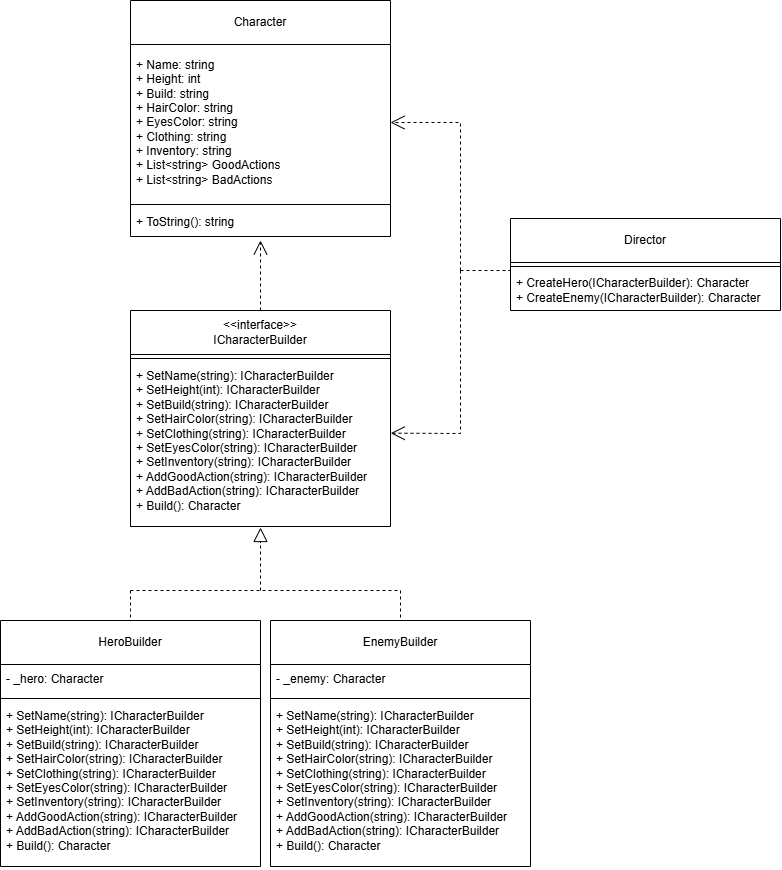

The diagram above was exported from draw.io. Its source (the exported page's mxGraphModel, read from the mxfile embedded in the PNG):
<mxGraphModel dx="2074" dy="1840" grid="1" gridSize="10" guides="1" tooltips="1" connect="1" arrows="1" fold="1" page="1" pageScale="1" pageWidth="827" pageHeight="1169" math="0" shadow="0">
  <root>
    <mxCell id="0" />
    <mxCell id="1" parent="0" />
    <mxCell id="KrX9SpQCHnjdoaZehX9g-1" value="&amp;lt;&amp;lt;interface&amp;gt;&amp;gt;&lt;div&gt;ICharacterBuilder&lt;/div&gt;" style="swimlane;fontStyle=0;childLayout=stackLayout;horizontal=1;startSize=44;fillColor=none;horizontalStack=0;resizeParent=1;resizeParentMax=0;resizeLast=0;collapsible=1;marginBottom=0;whiteSpace=wrap;html=1;" vertex="1" parent="1">
      <mxGeometry x="10" y="80" width="260" height="216" as="geometry" />
    </mxCell>
    <mxCell id="KrX9SpQCHnjdoaZehX9g-2" value="" style="line;strokeWidth=1;fillColor=none;align=left;verticalAlign=middle;spacingTop=-1;spacingLeft=3;spacingRight=3;rotatable=0;labelPosition=right;points=[];portConstraint=eastwest;strokeColor=inherit;" vertex="1" parent="KrX9SpQCHnjdoaZehX9g-1">
      <mxGeometry y="44" width="260" height="8" as="geometry" />
    </mxCell>
    <mxCell id="KrX9SpQCHnjdoaZehX9g-3" value="+ SetName(string): ICharacterBuilder&lt;div&gt;+ SetHeight(int): ICharacterBuilder&lt;/div&gt;&lt;div&gt;+ SetBuild(string): ICharacterBuilder&lt;/div&gt;&lt;div&gt;+ SetHairColor(string): ICharacterBuilder&lt;/div&gt;&lt;div&gt;+ SetClothing(string): ICharacterBuilder&lt;/div&gt;&lt;div&gt;+ SetEyesColor(string): ICharacterBuilder&lt;/div&gt;&lt;div&gt;+ SetInventory(string): ICharacterBuilder&lt;/div&gt;&lt;div&gt;+ AddGoodAction(string): ICharacterBuilder&lt;/div&gt;&lt;div&gt;+ AddBadAction(string): ICharacterBuilder&lt;/div&gt;&lt;div&gt;+ Build(): Character&lt;/div&gt;" style="text;strokeColor=none;fillColor=none;align=left;verticalAlign=top;spacingLeft=4;spacingRight=4;overflow=hidden;rotatable=0;points=[[0,0.5],[1,0.5]];portConstraint=eastwest;whiteSpace=wrap;html=1;" vertex="1" parent="KrX9SpQCHnjdoaZehX9g-1">
      <mxGeometry y="52" width="260" height="164" as="geometry" />
    </mxCell>
    <mxCell id="KrX9SpQCHnjdoaZehX9g-4" value="" style="endArrow=block;dashed=1;endFill=0;endSize=12;html=1;rounded=0;" edge="1" parent="1">
      <mxGeometry width="160" relative="1" as="geometry">
        <mxPoint x="140" y="360" as="sourcePoint" />
        <mxPoint x="140" y="297" as="targetPoint" />
      </mxGeometry>
    </mxCell>
    <mxCell id="KrX9SpQCHnjdoaZehX9g-8" value="" style="endArrow=none;dashed=1;html=1;rounded=0;" edge="1" parent="1">
      <mxGeometry width="50" height="50" relative="1" as="geometry">
        <mxPoint x="10" y="360" as="sourcePoint" />
        <mxPoint x="280" y="360" as="targetPoint" />
      </mxGeometry>
    </mxCell>
    <mxCell id="KrX9SpQCHnjdoaZehX9g-9" value="" style="endArrow=none;dashed=1;html=1;rounded=0;" edge="1" parent="1">
      <mxGeometry width="50" height="50" relative="1" as="geometry">
        <mxPoint x="280" y="360" as="sourcePoint" />
        <mxPoint x="280" y="390" as="targetPoint" />
      </mxGeometry>
    </mxCell>
    <mxCell id="KrX9SpQCHnjdoaZehX9g-11" value="" style="endArrow=none;dashed=1;html=1;rounded=0;" edge="1" parent="1">
      <mxGeometry width="50" height="50" relative="1" as="geometry">
        <mxPoint x="9.999999999999986" y="360" as="sourcePoint" />
        <mxPoint x="9.999999999999986" y="390" as="targetPoint" />
        <Array as="points">
          <mxPoint x="10" y="380" />
        </Array>
      </mxGeometry>
    </mxCell>
    <mxCell id="KrX9SpQCHnjdoaZehX9g-18" value="Director" style="swimlane;fontStyle=0;childLayout=stackLayout;horizontal=1;startSize=44;fillColor=none;horizontalStack=0;resizeParent=1;resizeParentMax=0;resizeLast=0;collapsible=1;marginBottom=0;whiteSpace=wrap;html=1;" vertex="1" parent="1">
      <mxGeometry x="390" y="-12" width="270" height="92" as="geometry" />
    </mxCell>
    <mxCell id="KrX9SpQCHnjdoaZehX9g-19" value="" style="line;strokeWidth=1;fillColor=none;align=left;verticalAlign=middle;spacingTop=-1;spacingLeft=3;spacingRight=3;rotatable=0;labelPosition=right;points=[];portConstraint=eastwest;strokeColor=inherit;" vertex="1" parent="KrX9SpQCHnjdoaZehX9g-18">
      <mxGeometry y="44" width="270" height="8" as="geometry" />
    </mxCell>
    <mxCell id="KrX9SpQCHnjdoaZehX9g-20" value="+ CreateHero(ICharacterBuilder): Character&lt;div&gt;+ CreateEnemy(ICharacterBuilder): Character&lt;/div&gt;" style="text;html=1;align=left;verticalAlign=middle;resizable=0;points=[];autosize=1;strokeColor=none;fillColor=none;spacingLeft=4;spacingRight=4;" vertex="1" parent="KrX9SpQCHnjdoaZehX9g-18">
      <mxGeometry y="52" width="270" height="40" as="geometry" />
    </mxCell>
    <mxCell id="KrX9SpQCHnjdoaZehX9g-88" value="" style="endArrow=open;endSize=12;dashed=1;html=1;rounded=0;exitX=0.5;exitY=0;exitDx=0;exitDy=0;" edge="1" parent="1" source="KrX9SpQCHnjdoaZehX9g-1">
      <mxGeometry width="160" relative="1" as="geometry">
        <mxPoint x="680" y="265" as="sourcePoint" />
        <mxPoint x="140" y="10" as="targetPoint" />
      </mxGeometry>
    </mxCell>
    <mxCell id="KrX9SpQCHnjdoaZehX9g-91" value="HeroBuilder" style="swimlane;fontStyle=0;childLayout=stackLayout;horizontal=1;startSize=44;fillColor=none;horizontalStack=0;resizeParent=1;resizeParentMax=0;resizeLast=0;collapsible=1;marginBottom=0;whiteSpace=wrap;html=1;" vertex="1" parent="1">
      <mxGeometry x="-120" y="390" width="260" height="246" as="geometry" />
    </mxCell>
    <mxCell id="KrX9SpQCHnjdoaZehX9g-94" value="- _hero: Character" style="text;html=1;align=left;verticalAlign=middle;resizable=0;points=[];autosize=1;strokeColor=none;fillColor=none;spacingLeft=4;spacingRight=4;" vertex="1" parent="KrX9SpQCHnjdoaZehX9g-91">
      <mxGeometry y="44" width="260" height="30" as="geometry" />
    </mxCell>
    <mxCell id="KrX9SpQCHnjdoaZehX9g-92" value="" style="line;strokeWidth=1;fillColor=none;align=left;verticalAlign=middle;spacingTop=-1;spacingLeft=3;spacingRight=3;rotatable=0;labelPosition=right;points=[];portConstraint=eastwest;strokeColor=inherit;" vertex="1" parent="KrX9SpQCHnjdoaZehX9g-91">
      <mxGeometry y="74" width="260" height="8" as="geometry" />
    </mxCell>
    <mxCell id="KrX9SpQCHnjdoaZehX9g-93" value="+ SetName(string): ICharacterBuilder&lt;div&gt;+ SetHeight(int): ICharacterBuilder&lt;/div&gt;&lt;div&gt;+ SetBuild(string): ICharacterBuilder&lt;/div&gt;&lt;div&gt;+ SetHairColor(string): ICharacterBuilder&lt;/div&gt;&lt;div&gt;+ SetClothing(string): ICharacterBuilder&lt;/div&gt;&lt;div&gt;+ SetEyesColor(string): ICharacterBuilder&lt;/div&gt;&lt;div&gt;+ SetInventory(string): ICharacterBuilder&lt;/div&gt;&lt;div&gt;+ AddGoodAction(string): ICharacterBuilder&lt;/div&gt;&lt;div&gt;+ AddBadAction(string): ICharacterBuilder&lt;/div&gt;&lt;div&gt;+ Build(): Character&lt;/div&gt;" style="text;strokeColor=none;fillColor=none;align=left;verticalAlign=top;spacingLeft=4;spacingRight=4;overflow=hidden;rotatable=0;points=[[0,0.5],[1,0.5]];portConstraint=eastwest;whiteSpace=wrap;html=1;" vertex="1" parent="KrX9SpQCHnjdoaZehX9g-91">
      <mxGeometry y="82" width="260" height="164" as="geometry" />
    </mxCell>
    <mxCell id="KrX9SpQCHnjdoaZehX9g-95" value="EnemyBuilder" style="swimlane;fontStyle=0;childLayout=stackLayout;horizontal=1;startSize=44;fillColor=none;horizontalStack=0;resizeParent=1;resizeParentMax=0;resizeLast=0;collapsible=1;marginBottom=0;whiteSpace=wrap;html=1;" vertex="1" parent="1">
      <mxGeometry x="150" y="390" width="260" height="246" as="geometry" />
    </mxCell>
    <mxCell id="KrX9SpQCHnjdoaZehX9g-96" value="- _enemy: Character" style="text;html=1;align=left;verticalAlign=middle;resizable=0;points=[];autosize=1;strokeColor=none;fillColor=none;spacingLeft=4;spacingRight=4;" vertex="1" parent="KrX9SpQCHnjdoaZehX9g-95">
      <mxGeometry y="44" width="260" height="30" as="geometry" />
    </mxCell>
    <mxCell id="KrX9SpQCHnjdoaZehX9g-97" value="" style="line;strokeWidth=1;fillColor=none;align=left;verticalAlign=middle;spacingTop=-1;spacingLeft=3;spacingRight=3;rotatable=0;labelPosition=right;points=[];portConstraint=eastwest;strokeColor=inherit;" vertex="1" parent="KrX9SpQCHnjdoaZehX9g-95">
      <mxGeometry y="74" width="260" height="8" as="geometry" />
    </mxCell>
    <mxCell id="KrX9SpQCHnjdoaZehX9g-98" value="+ SetName(string): ICharacterBuilder&lt;div&gt;+ SetHeight(int): ICharacterBuilder&lt;/div&gt;&lt;div&gt;+ SetBuild(string): ICharacterBuilder&lt;/div&gt;&lt;div&gt;+ SetHairColor(string): ICharacterBuilder&lt;/div&gt;&lt;div&gt;+ SetClothing(string): ICharacterBuilder&lt;/div&gt;&lt;div&gt;+ SetEyesColor(string): ICharacterBuilder&lt;/div&gt;&lt;div&gt;+ SetInventory(string): ICharacterBuilder&lt;/div&gt;&lt;div&gt;+ AddGoodAction(string): ICharacterBuilder&lt;/div&gt;&lt;div&gt;+ AddBadAction(string): ICharacterBuilder&lt;/div&gt;&lt;div&gt;+ Build(): Character&lt;/div&gt;" style="text;strokeColor=none;fillColor=none;align=left;verticalAlign=top;spacingLeft=4;spacingRight=4;overflow=hidden;rotatable=0;points=[[0,0.5],[1,0.5]];portConstraint=eastwest;whiteSpace=wrap;html=1;" vertex="1" parent="KrX9SpQCHnjdoaZehX9g-95">
      <mxGeometry y="82" width="260" height="164" as="geometry" />
    </mxCell>
    <mxCell id="KrX9SpQCHnjdoaZehX9g-99" value="Character" style="swimlane;fontStyle=0;childLayout=stackLayout;horizontal=1;startSize=44;fillColor=none;horizontalStack=0;resizeParent=1;resizeParentMax=0;resizeLast=0;collapsible=1;marginBottom=0;whiteSpace=wrap;html=1;" vertex="1" parent="1">
      <mxGeometry x="10" y="-230" width="260" height="236" as="geometry" />
    </mxCell>
    <mxCell id="KrX9SpQCHnjdoaZehX9g-103" value="+ Name: string&lt;div&gt;+ Height: int&lt;/div&gt;&lt;div&gt;+ Build: string&lt;/div&gt;&lt;div&gt;+ HairColor: string&lt;/div&gt;&lt;div&gt;+ EyesColor: string&lt;/div&gt;&lt;div&gt;+ Clothing: string&lt;/div&gt;&lt;div&gt;+ Inventory: string&lt;/div&gt;&lt;div&gt;+&amp;nbsp;List&amp;lt;string&amp;gt; GoodActions&lt;/div&gt;&lt;div&gt;+&amp;nbsp;List&amp;lt;string&amp;gt; BadActions&lt;/div&gt;" style="text;html=1;align=left;verticalAlign=middle;whiteSpace=wrap;rounded=0;spacingLeft=4;spacingRight=4;" vertex="1" parent="KrX9SpQCHnjdoaZehX9g-99">
      <mxGeometry y="44" width="260" height="156" as="geometry" />
    </mxCell>
    <mxCell id="KrX9SpQCHnjdoaZehX9g-100" value="" style="line;strokeWidth=1;fillColor=none;align=left;verticalAlign=middle;spacingTop=-1;spacingLeft=3;spacingRight=3;rotatable=0;labelPosition=right;points=[];portConstraint=eastwest;strokeColor=inherit;" vertex="1" parent="KrX9SpQCHnjdoaZehX9g-99">
      <mxGeometry y="200" width="260" height="8" as="geometry" />
    </mxCell>
    <mxCell id="KrX9SpQCHnjdoaZehX9g-101" value="+ ToString(): string" style="text;strokeColor=none;fillColor=none;align=left;verticalAlign=top;spacingLeft=4;spacingRight=4;overflow=hidden;rotatable=0;points=[[0,0.5],[1,0.5]];portConstraint=eastwest;whiteSpace=wrap;html=1;" vertex="1" parent="KrX9SpQCHnjdoaZehX9g-99">
      <mxGeometry y="208" width="260" height="28" as="geometry" />
    </mxCell>
    <mxCell id="KrX9SpQCHnjdoaZehX9g-104" value="" style="endArrow=open;endSize=12;dashed=1;html=1;rounded=0;exitX=0.5;exitY=0;exitDx=0;exitDy=0;entryX=1.001;entryY=0.431;entryDx=0;entryDy=0;entryPerimeter=0;" edge="1" parent="1" target="KrX9SpQCHnjdoaZehX9g-3">
      <mxGeometry width="160" relative="1" as="geometry">
        <mxPoint x="340" y="40" as="sourcePoint" />
        <mxPoint x="340" y="-30" as="targetPoint" />
        <Array as="points">
          <mxPoint x="340" y="203" />
        </Array>
      </mxGeometry>
    </mxCell>
    <mxCell id="KrX9SpQCHnjdoaZehX9g-105" value="" style="endArrow=none;dashed=1;html=1;rounded=0;entryX=0;entryY=1;entryDx=0;entryDy=0;entryPerimeter=0;" edge="1" parent="1" target="KrX9SpQCHnjdoaZehX9g-19">
      <mxGeometry width="50" height="50" relative="1" as="geometry">
        <mxPoint x="340" y="40" as="sourcePoint" />
        <mxPoint x="430" y="40" as="targetPoint" />
      </mxGeometry>
    </mxCell>
    <mxCell id="KrX9SpQCHnjdoaZehX9g-106" value="" style="endArrow=open;endSize=12;dashed=1;html=1;rounded=0;entryX=1;entryY=0.5;entryDx=0;entryDy=0;" edge="1" parent="1" target="KrX9SpQCHnjdoaZehX9g-103">
      <mxGeometry width="160" relative="1" as="geometry">
        <mxPoint x="340" y="40" as="sourcePoint" />
        <mxPoint x="280" y="213" as="targetPoint" />
        <Array as="points">
          <mxPoint x="340" y="-108" />
        </Array>
      </mxGeometry>
    </mxCell>
  </root>
</mxGraphModel>